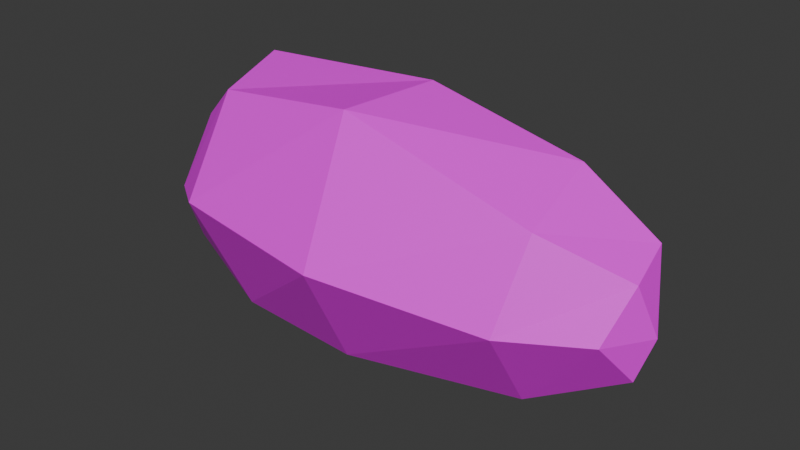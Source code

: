 # Source: Trashbag03.blend  (saved by Blender 4.1.23; exported with 4.5.12 LTS)
import bpy
from mathutils import Matrix  # noqa: F401  (used for matrix-valued properties, if any)

bpy.ops.wm.read_factory_settings(use_empty=True)
scene = bpy.context.scene
scene.name = 'Scene'

# ---- collections
col_collection = bpy.data.collections.new('Collection'); scene.collection.children.link(col_collection)

# ---- images (referenced by path relative to the original .blend; pixels are not part of the script)
import os
ASSET_DIR = os.environ.get("B2B_ASSET_DIR", "")  # directory of the original .blend (textures are referenced by path, not embedded)
HERE = os.path.dirname(os.path.abspath(__file__))  # packed textures are extracted next to this script under _unpacked/

def load_image(name, relpath, width, height, colorspace="sRGB"):
    """Load a texture the original file referenced (path relative to the .blend, or extracted next to this script)."""
    p = next((c for c in (os.path.join(HERE, relpath), os.path.join(ASSET_DIR, relpath)) if relpath and os.path.exists(c)), "")
    if p:
        img = bpy.data.images.load(p, check_existing=True)
        img.name = name
    else:  # same state as the original file: an image datablock whose file is absent (Cycles renders it pink)
        img = bpy.data.images.new(name, width, height)
        img.source = "FILE"
        img.filepath = "//" + (relpath or name)
    img.colorspace_settings.name = colorspace
    return img
img_trashbag01_a_jpg = load_image('Trashbag01_a.jpg', 'Trashbag01_a.jpg', 1024, 1024, 'sRGB')

# ---- materials (node trees are filled in below, after node groups)
mat_material = bpy.data.materials.new('Material')
mat_material.alpha_threshold = 0.0
mat_material.use_transparent_shadow = False
mat_material.roughness = 0.5
mat_material.line_color = (0.0, 0.0, 0.0, 1.0)

# ---- material node trees
mat_material.use_nodes = True; mat_material.node_tree.nodes.clear()
_N = mat_material.node_tree.nodes; _L = mat_material.node_tree.links
n0 = _N.new('ShaderNodeOutputMaterial'); n0.name = 'Material Output'; n0.location = (300, 300)
n1 = _N.new('ShaderNodeBsdfPrincipled'); n1.name = 'Principled BSDF'; n1.location = (10, 300)
n1.inputs[3].default_value = 1.45
n2 = _N.new('ShaderNodeTexImage'); n2.name = 'Image Texture'; n2.location = (-280, 280)
n2.image = img_trashbag01_a_jpg
n2.interpolation = 'Closest'
_L.new(n1.outputs[0], n0.inputs[0])
_L.new(n2.outputs[0], n1.inputs[0])
n0.is_active_output = True

# ---- world
world_world = bpy.data.worlds.new('World'); scene.world = world_world
world_world.use_nodes = True; world_world.node_tree.nodes.clear()
_N = world_world.node_tree.nodes; _L = world_world.node_tree.links
n0 = _N.new('ShaderNodeOutputWorld'); n0.name = 'World Output'; n0.location = (300, 300)
n1 = _N.new('ShaderNodeBackground'); n1.name = 'Background'; n1.location = (10, 300)
n1.inputs[0].default_value = (0.05088, 0.05088, 0.05088, 1.0)
_L.new(n1.outputs[0], n0.inputs[0])
n0.is_active_output = True
world_world.color = (0.05088, 0.05088, 0.05088)
world_world.use_sun_shadow = False
world_world.sun_shadow_jitter_overblur = 0.0

# ---- meshes
me_cylinder = bpy.data.meshes.new('Cylinder')
me_cylinder.from_pydata([(0.8592, -0.002024, 0.2239), (-0.685, -0.1743, 0.3869), (0.8197, -0.1311, 0.3741), (-0.685, -0.03941, 0.594), (0.8466, -0.007457, 0.5111), (-0.7909, 0.04283, 0.5129), (0.8235, 0.1457, 0.56), (-0.6948, 0.2275, 0.4452), (0.7899, 0.2204, 0.4699), (-0.6556, 0.1889, 0.1177), (0.7848, 0.2228, 0.2315), (-0.4618, -0.1197, 0.01235), (-0.5194, -0.2932, 0.4217), (-0.5254, -0.09886, 0.729), (-0.5906, 0.1643, 0.7736), (-0.5379, 0.3872, 0.6213), (-0.493, 0.3354, 0.08856), (0.5415, -0.02837, 0.03761), (0.5639, -0.2358, 0.3461), (0.5869, -0.09989, 0.609), (0.5619, 0.1746, 0.7043), (0.5302, 0.4117, 0.504), (0.5491, 0.3397, 0.05744), (-0.6976, -0.1043, 0.1803), (0.8894, 0.04686, 0.3454), (-0.02252, 0.3897, 0.0), (0.02, 0.4092, 0.6159), (0.04242, 0.1838, 0.8113), (-0.01163, -0.1384, 0.8033), (0.02592, -0.3589, 0.3944), (-0.02588, -0.1356, 0.0)], [], [(17, 0, 2, 18), (18, 2, 4, 19), (19, 4, 6, 20), (20, 6, 8, 21), (21, 8, 10, 22), (2, 0, 24), (22, 10, 0, 17), (9, 16, 11, 23), (7, 15, 16, 9), (5, 14, 15, 7), (3, 13, 14, 5), (1, 12, 13, 3), (23, 11, 12, 1), (25, 22, 17, 30), (26, 21, 22, 25), (27, 20, 21, 26), (28, 19, 20, 27), (29, 18, 19, 28), (30, 17, 18, 29), (23, 1, 3, 5), (5, 7, 9, 23), (15, 26, 25, 16), (8, 6, 24), (0, 10, 24), (4, 2, 24), (10, 8, 24), (6, 4, 24), (14, 27, 26, 15), (13, 28, 27, 14), (12, 29, 28, 13), (11, 30, 29, 12), (16, 25, 30, 11)])
_uv = me_cylinder.uv_layers.new(name='UVMap')
_uv.uv.foreach_set('vector', [0.9609, 0.75, 0.8906, 0.9297, 0.8281, 0.8906, 0.8359, 0.7344, 0.8359, 0.7344, 0.8281, 0.8906, 0.7734, 0.9453, 0.7344, 0.7734, 0.9766, 0.7422, 0.9375, 0.8906, 0.8516, 0.8672, 0.8438, 0.7188, 0.8438, 0.7188, 0.8516, 0.8672, 0.8047, 0.875, 0.7109, 0.75, 0.9375, 0.7188, 0.9531, 0.8438, 0.8516, 0.9297, 0.7656, 0.8125, 0.5156, 0.6016, 0.4922, 0.7656, 0.3984, 0.7031, 0.9297, 0.6875, 0.8906, 0.8438, 0.7656, 0.8828, 0.7422, 0.6953, 0.8203, 0.05469, 0.8984, 0.1406, 0.6641, 0.1797, 0.6719, 0.02344, 0.8281, 0.0, 0.8828, 0.125, 0.6797, 0.1484, 0.6797, 0.0, 0.8125, 0.007812, 0.8047, 0.1875, 0.6875, 0.2109, 0.7109, 0.04688, 0.875, 0.07812, 0.9219, 0.1797, 0.8047, 0.1875, 0.8125, 0.007812, 0.8047, 0.04688, 0.7969, 0.1719, 0.6797, 0.1406, 0.7266, 0.02344, 0.8828, 0.02344, 0.9531, 0.1562, 0.7969, 0.1719, 0.8047, 0.04688, 0.9375, 0.3906, 0.9297, 0.6875, 0.7422, 0.6953, 0.6719, 0.3984, 0.9375, 0.4219, 0.9375, 0.7188, 0.7656, 0.8125, 0.6875, 0.4375, 0.8281, 0.4688, 0.8438, 0.7188, 0.7109, 0.75, 0.6953, 0.4844, 0.9766, 0.4375, 0.9766, 0.7422, 0.8438, 0.7188, 0.8281, 0.4688, 0.8125, 0.4609, 0.8359, 0.7344, 0.7344, 0.7734, 0.6562, 0.4297, 0.9609, 0.4062, 0.9609, 0.75, 0.8359, 0.7344, 0.8125, 0.4609, 0.5625, 0.25, 0.4375, 0.3359, 0.3125, 0.2422, 0.2969, 0.1328, 0.2969, 0.1328, 0.3672, 0.05469, 0.5625, 0.0625, 0.5625, 0.25, 0.8828, 0.125, 0.9375, 0.4219, 0.6875, 0.4375, 0.6797, 0.1484, 0.2031, 0.6953, 0.2188, 0.5938, 0.3984, 0.7031, 0.4922, 0.7656, 0.3047, 0.8594, 0.3984, 0.7031, 0.3672, 0.5625, 0.5156, 0.6016, 0.3984, 0.7031, 0.3047, 0.8594, 0.2031, 0.6953, 0.3984, 0.7031, 0.2188, 0.5938, 0.3672, 0.5625, 0.3984, 0.7031, 0.8047, 0.1875, 0.8281, 0.4688, 0.6953, 0.4844, 0.6875, 0.2109, 0.9219, 0.1797, 0.9766, 0.4375, 0.8281, 0.4688, 0.8047, 0.1875, 0.7969, 0.1719, 0.8125, 0.4609, 0.6562, 0.4297, 0.6797, 0.1406, 0.9531, 0.1562, 0.9609, 0.4062, 0.8125, 0.4609, 0.7969, 0.1719, 0.8984, 0.1406, 0.9375, 0.3906, 0.6719, 0.3984, 0.6641, 0.1797])
me_cylinder.materials.append(mat_material)
me_cylinder.update()

# ---- objects
ob_trashbag03 = bpy.data.objects.new('Trashbag03', me_cylinder)

# ---- transforms, parenting, visibility, modifiers, constraints
ob_trashbag03.location = (0.0, 0.0, 0.0)

# ---- collection membership
col_collection.objects.link(ob_trashbag03)

# ---- scene / render settings (as saved in the file)
scene.frame_start = 1; scene.frame_end = 250; scene.frame_set(1)
scene.render.engine = 'BLENDER_EEVEE_NEXT'
scene.cycles.sampling_pattern = 'TABULATED_SOBOL'
scene.eevee.ray_tracing_options.trace_max_roughness = 0.0
bpy.context.view_layer.update()

# ---- added for rendering (the .blend has no active camera and no usable light): camera, sun
cam_auto = bpy.data.cameras.new('AutoCamera')
cam_auto.lens = 50.0
cam_auto.sensor_width = 36.0
cam_auto.clip_end = 1000.0
ob_auto_camera = bpy.data.objects.new('AutoCamera', cam_auto)
scene.collection.objects.link(ob_auto_camera)
ob_auto_camera.location = (1.91705, -2.21495, 1.8999)
ob_auto_camera.rotation_euler = (1.09748, -7.21219e-08, 0.694738)
scene.camera = ob_auto_camera
light_auto_sun = bpy.data.lights.new('AutoSun', 'SUN')
light_auto_sun.energy = 3.0
light_auto_sun.angle = 0.0523599
ob_auto_sun = bpy.data.objects.new('AutoSun', light_auto_sun)
scene.collection.objects.link(ob_auto_sun)
ob_auto_sun.rotation_euler = (0.872665, 0.174533, 0.523599)
bpy.context.view_layer.update()

